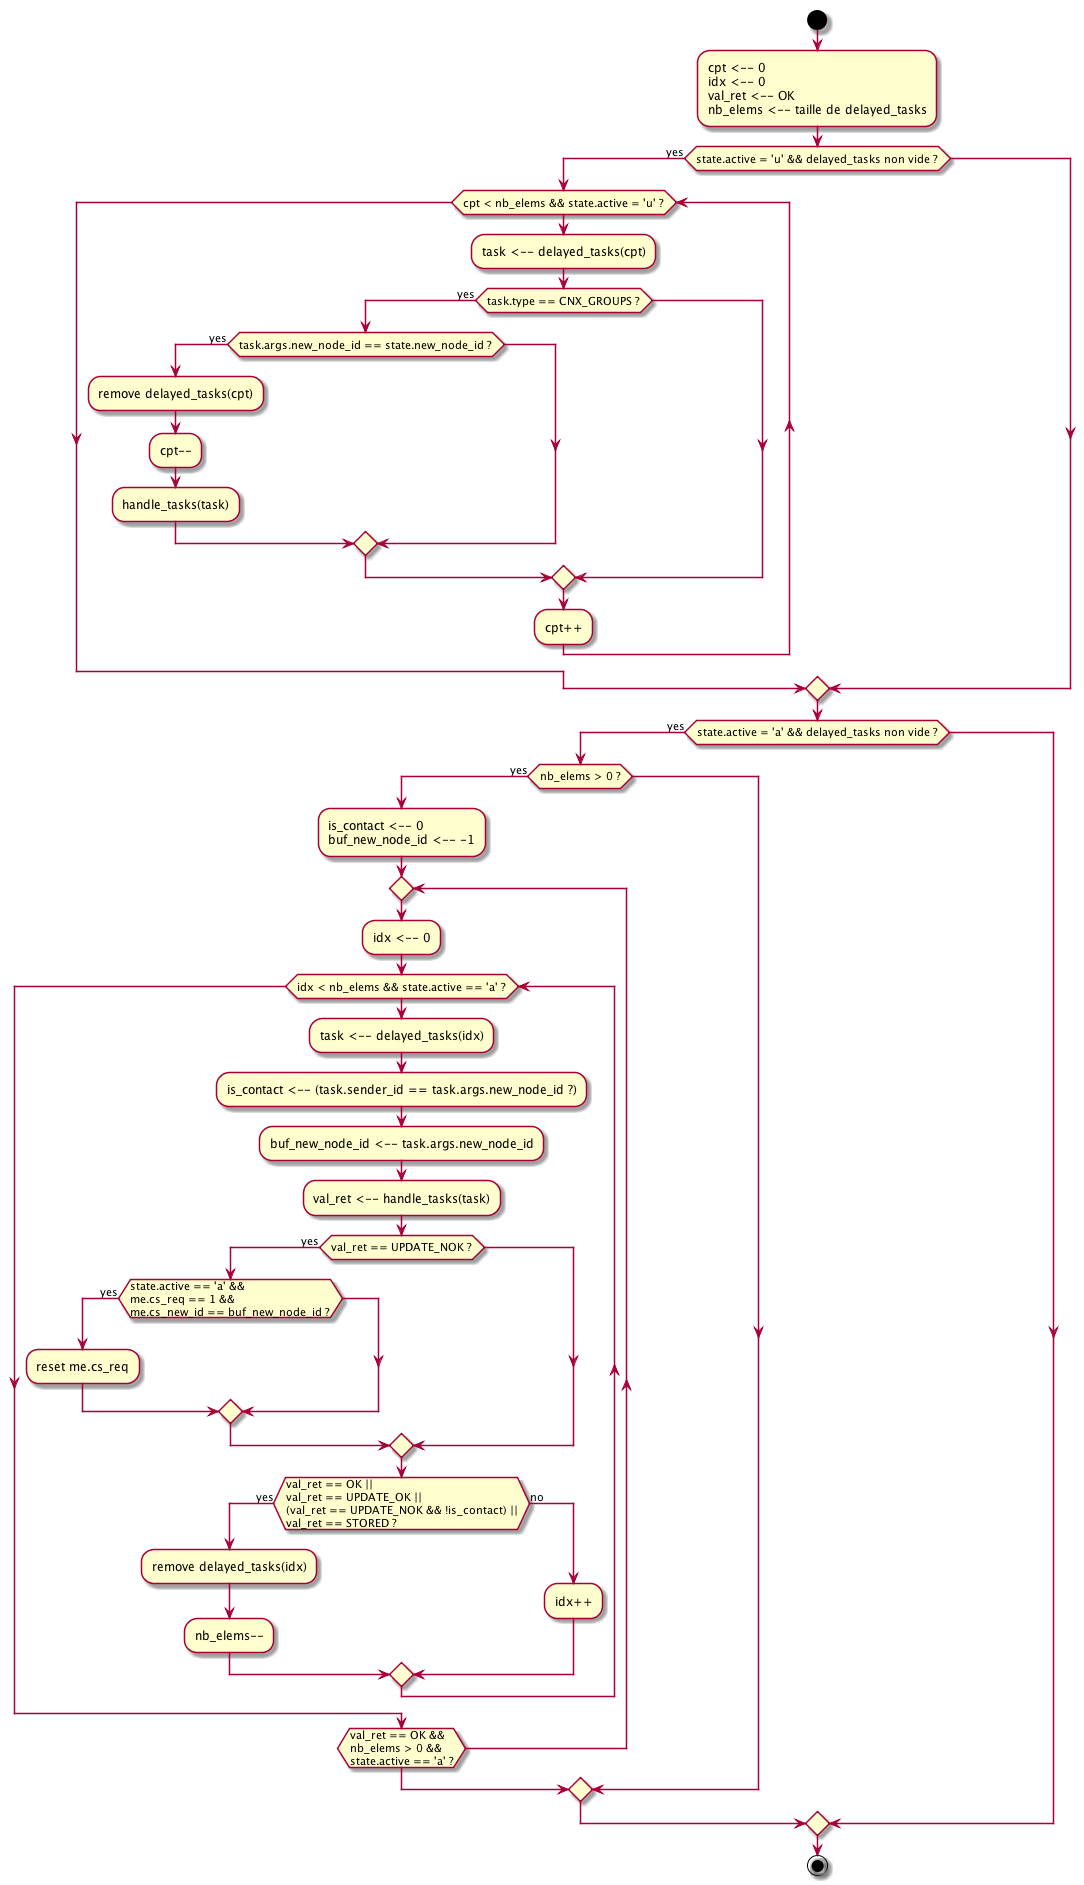

The diagram above was rendered by PlantUML. Its source (embedded in the PNG):
@startuml

start

:cpt <-- 0
idx <-- 0
val_ret <-- OK
nb_elems <-- taille de delayed_tasks;

if (state.active = 'u' && delayed_tasks non vide ?) then (yes)

    while (cpt < nb_elems && state.active = 'u' ?)
        :task <-- delayed_tasks(cpt);
        if (task.type == CNX_GROUPS ?) then (yes)
            if (task.args.new_node_id == state.new_node_id ?) then (yes)
                :remove delayed_tasks(cpt);
                :cpt--;
                :handle_tasks(task);
            endif
        endif
        :cpt++;
    endwhile
endif

if (state.active = 'a' && delayed_tasks non vide ?) then (yes)
    if (nb_elems > 0 ?) then (yes)
        :is_contact <-- 0\nbuf_new_node_id <-- -1;
        repeat
            :idx <-- 0;
            while (idx < nb_elems && state.active == 'a' ?)
                :task <-- delayed_tasks(idx);
                :is_contact <-- (task.sender_id == task.args.new_node_id ?);
                :buf_new_node_id <-- task.args.new_node_id;
                :val_ret <-- handle_tasks(task);
                if (val_ret == UPDATE_NOK ?) then (yes)
                    if (state.active == 'a' &&\nme.cs_req == 1 &&\nme.cs_new_id == buf_new_node_id ?) then (yes)
                        :reset me.cs_req;
                    endif
                endif
                if (val_ret == OK ||\nval_ret == UPDATE_OK ||\n(val_ret == UPDATE_NOK && !is_contact) ||\nval_ret == STORED ?) then (yes)
                    :remove delayed_tasks(idx);
                    :nb_elems--;
                else (no)
                    :idx++;
                endif
            endwhile
        repeatwhile (val_ret == OK &&\nnb_elems > 0 &&\nstate.active == 'a' ?)
    endif
endif

stop

@enduml